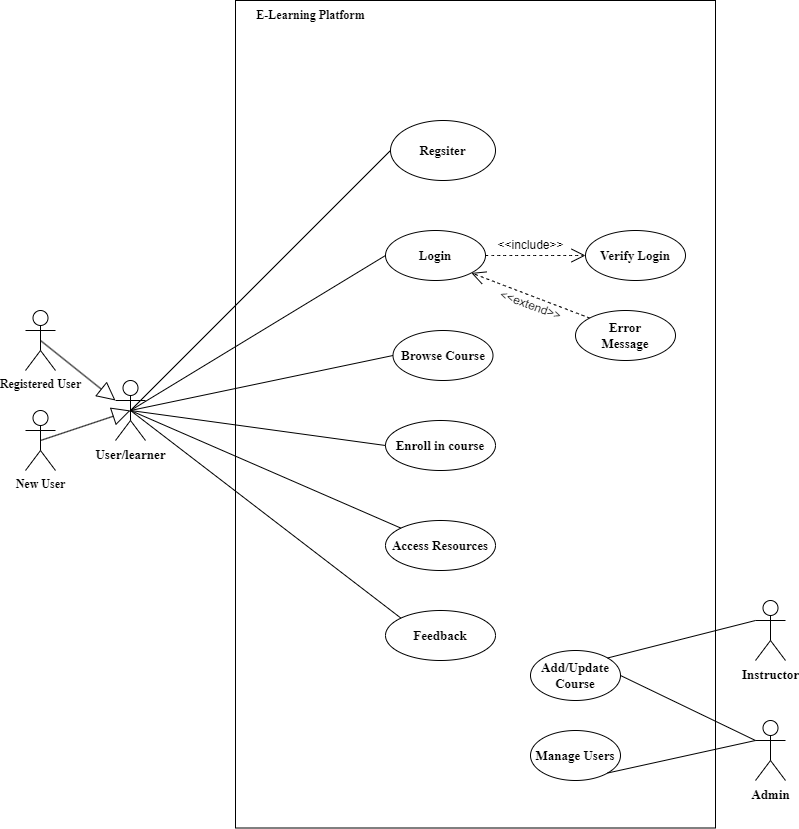

The diagram above was exported from draw.io. Its source (the exported page's mxGraphModel, read from the mxfile embedded in the PNG):
<mxGraphModel dx="2547" dy="743" grid="1" gridSize="10" guides="1" tooltips="1" connect="1" arrows="1" fold="1" page="1" pageScale="1" pageWidth="827" pageHeight="1169" math="0" shadow="0">
  <root>
    <mxCell id="0" />
    <mxCell id="1" parent="0" />
    <mxCell id="Nc-KTU2s-Mydgyx2Z-ea-1" value="" style="rounded=0;whiteSpace=wrap;html=1;fontFamily=Times New Roman;fontSize=13;fontStyle=1" parent="1" vertex="1">
      <mxGeometry x="200" y="20" width="480" height="827.5" as="geometry" />
    </mxCell>
    <mxCell id="Nc-KTU2s-Mydgyx2Z-ea-2" value="User/learner" style="shape=umlActor;verticalLabelPosition=bottom;verticalAlign=top;html=1;outlineConnect=0;fontFamily=Times New Roman;fontSize=13;fontStyle=1" parent="1" vertex="1">
      <mxGeometry x="80" y="400" width="30" height="60" as="geometry" />
    </mxCell>
    <mxCell id="Nc-KTU2s-Mydgyx2Z-ea-5" value="Admin" style="shape=umlActor;verticalLabelPosition=bottom;verticalAlign=top;html=1;outlineConnect=0;fontFamily=Times New Roman;fontSize=13;fontStyle=1" parent="1" vertex="1">
      <mxGeometry x="720" y="740" width="30" height="60" as="geometry" />
    </mxCell>
    <mxCell id="Nc-KTU2s-Mydgyx2Z-ea-6" value="Instructor" style="shape=umlActor;verticalLabelPosition=bottom;verticalAlign=top;html=1;outlineConnect=0;fontFamily=Times New Roman;fontSize=13;fontStyle=1" parent="1" vertex="1">
      <mxGeometry x="720" y="620" width="30" height="60" as="geometry" />
    </mxCell>
    <mxCell id="Nc-KTU2s-Mydgyx2Z-ea-7" value="Regsiter" style="ellipse;whiteSpace=wrap;html=1;fontFamily=Times New Roman;fontSize=13;fontStyle=1" parent="1" vertex="1">
      <mxGeometry x="355" y="140" width="105" height="60" as="geometry" />
    </mxCell>
    <mxCell id="Nc-KTU2s-Mydgyx2Z-ea-8" value="Login" style="ellipse;whiteSpace=wrap;html=1;fontFamily=Times New Roman;fontSize=13;fontStyle=1" parent="1" vertex="1">
      <mxGeometry x="350" y="250" width="100" height="50" as="geometry" />
    </mxCell>
    <mxCell id="Nc-KTU2s-Mydgyx2Z-ea-10" value="Browse Course" style="ellipse;whiteSpace=wrap;html=1;fontFamily=Times New Roman;fontSize=13;fontStyle=1" parent="1" vertex="1">
      <mxGeometry x="357.5" y="350" width="100" height="50" as="geometry" />
    </mxCell>
    <mxCell id="Nc-KTU2s-Mydgyx2Z-ea-11" value="Enroll in course" style="ellipse;whiteSpace=wrap;html=1;fontFamily=Times New Roman;fontSize=13;fontStyle=1" parent="1" vertex="1">
      <mxGeometry x="350" y="440" width="110" height="50" as="geometry" />
    </mxCell>
    <mxCell id="Nc-KTU2s-Mydgyx2Z-ea-12" value="Access Resources" style="ellipse;whiteSpace=wrap;html=1;fontFamily=Times New Roman;fontSize=13;fontStyle=1" parent="1" vertex="1">
      <mxGeometry x="350" y="540" width="110" height="50" as="geometry" />
    </mxCell>
    <mxCell id="Nc-KTU2s-Mydgyx2Z-ea-13" value="Feedback" style="ellipse;whiteSpace=wrap;html=1;fontFamily=Times New Roman;fontSize=13;fontStyle=1" parent="1" vertex="1">
      <mxGeometry x="350" y="630" width="110" height="50" as="geometry" />
    </mxCell>
    <mxCell id="Nc-KTU2s-Mydgyx2Z-ea-14" value="Manage Users" style="ellipse;whiteSpace=wrap;html=1;fontFamily=Times New Roman;fontSize=13;fontStyle=1" parent="1" vertex="1">
      <mxGeometry x="495" y="750" width="90" height="50" as="geometry" />
    </mxCell>
    <mxCell id="Nc-KTU2s-Mydgyx2Z-ea-15" value="Add/Update Course" style="ellipse;whiteSpace=wrap;html=1;fontFamily=Times New Roman;fontSize=13;fontStyle=1" parent="1" vertex="1">
      <mxGeometry x="495" y="670" width="90" height="50" as="geometry" />
    </mxCell>
    <mxCell id="Nc-KTU2s-Mydgyx2Z-ea-18" value="" style="endArrow=none;html=1;rounded=0;fontSize=13;startSize=8;endSize=8;curved=1;exitX=0.5;exitY=0.5;exitDx=0;exitDy=0;exitPerimeter=0;entryX=0;entryY=0.5;entryDx=0;entryDy=0;fontFamily=Times New Roman;fontStyle=1" parent="1" source="Nc-KTU2s-Mydgyx2Z-ea-2" target="Nc-KTU2s-Mydgyx2Z-ea-7" edge="1">
      <mxGeometry width="50" height="50" relative="1" as="geometry">
        <mxPoint x="310" y="500" as="sourcePoint" />
        <mxPoint x="360" y="450" as="targetPoint" />
      </mxGeometry>
    </mxCell>
    <mxCell id="Nc-KTU2s-Mydgyx2Z-ea-19" value="" style="endArrow=none;html=1;rounded=0;fontSize=13;startSize=8;endSize=8;curved=1;entryX=0;entryY=0.5;entryDx=0;entryDy=0;exitX=0.5;exitY=0.5;exitDx=0;exitDy=0;exitPerimeter=0;fontFamily=Times New Roman;fontStyle=1" parent="1" source="Nc-KTU2s-Mydgyx2Z-ea-2" target="Nc-KTU2s-Mydgyx2Z-ea-8" edge="1">
      <mxGeometry width="50" height="50" relative="1" as="geometry">
        <mxPoint x="90" y="430" as="sourcePoint" />
        <mxPoint x="350" y="265" as="targetPoint" />
      </mxGeometry>
    </mxCell>
    <mxCell id="Nc-KTU2s-Mydgyx2Z-ea-20" value="" style="endArrow=none;html=1;rounded=0;fontSize=13;startSize=8;endSize=8;curved=1;entryX=0;entryY=0.5;entryDx=0;entryDy=0;exitX=0.5;exitY=0.5;exitDx=0;exitDy=0;exitPerimeter=0;fontFamily=Times New Roman;fontStyle=1" parent="1" source="Nc-KTU2s-Mydgyx2Z-ea-2" target="Nc-KTU2s-Mydgyx2Z-ea-10" edge="1">
      <mxGeometry width="50" height="50" relative="1" as="geometry">
        <mxPoint x="105" y="440" as="sourcePoint" />
        <mxPoint x="350" y="335" as="targetPoint" />
      </mxGeometry>
    </mxCell>
    <mxCell id="Nc-KTU2s-Mydgyx2Z-ea-21" value="" style="endArrow=none;html=1;rounded=0;fontSize=13;startSize=8;endSize=8;curved=1;entryX=0;entryY=0.5;entryDx=0;entryDy=0;exitX=0.5;exitY=0.5;exitDx=0;exitDy=0;exitPerimeter=0;fontFamily=Times New Roman;fontStyle=1" parent="1" source="Nc-KTU2s-Mydgyx2Z-ea-2" target="Nc-KTU2s-Mydgyx2Z-ea-11" edge="1">
      <mxGeometry width="50" height="50" relative="1" as="geometry">
        <mxPoint x="105" y="440" as="sourcePoint" />
        <mxPoint x="350" y="405" as="targetPoint" />
      </mxGeometry>
    </mxCell>
    <mxCell id="Nc-KTU2s-Mydgyx2Z-ea-22" value="" style="endArrow=none;html=1;rounded=0;fontSize=13;startSize=8;endSize=8;curved=1;entryX=0;entryY=0;entryDx=0;entryDy=0;exitX=0.5;exitY=0.5;exitDx=0;exitDy=0;exitPerimeter=0;fontFamily=Times New Roman;fontStyle=1" parent="1" source="Nc-KTU2s-Mydgyx2Z-ea-2" target="Nc-KTU2s-Mydgyx2Z-ea-12" edge="1">
      <mxGeometry width="50" height="50" relative="1" as="geometry">
        <mxPoint x="105" y="440" as="sourcePoint" />
        <mxPoint x="350" y="475" as="targetPoint" />
      </mxGeometry>
    </mxCell>
    <mxCell id="Nc-KTU2s-Mydgyx2Z-ea-23" value="" style="endArrow=none;html=1;rounded=0;fontSize=13;startSize=8;endSize=8;curved=1;entryX=0;entryY=0;entryDx=0;entryDy=0;exitX=0.5;exitY=0.5;exitDx=0;exitDy=0;exitPerimeter=0;fontFamily=Times New Roman;fontStyle=1" parent="1" source="Nc-KTU2s-Mydgyx2Z-ea-2" target="Nc-KTU2s-Mydgyx2Z-ea-13" edge="1">
      <mxGeometry width="50" height="50" relative="1" as="geometry">
        <mxPoint x="105" y="440" as="sourcePoint" />
        <mxPoint x="363" y="527" as="targetPoint" />
      </mxGeometry>
    </mxCell>
    <mxCell id="Nc-KTU2s-Mydgyx2Z-ea-24" value="Verify Login" style="ellipse;whiteSpace=wrap;html=1;fontFamily=Times New Roman;fontSize=13;fontStyle=1" parent="1" vertex="1">
      <mxGeometry x="550" y="250" width="100" height="50" as="geometry" />
    </mxCell>
    <mxCell id="Nc-KTU2s-Mydgyx2Z-ea-25" value="" style="endArrow=none;html=1;rounded=0;fontSize=13;startSize=8;endSize=8;curved=1;entryX=0;entryY=0.3333333333333333;entryDx=0;entryDy=0;entryPerimeter=0;exitX=1;exitY=1;exitDx=0;exitDy=0;fontFamily=Times New Roman;fontStyle=1" parent="1" source="Nc-KTU2s-Mydgyx2Z-ea-14" target="Nc-KTU2s-Mydgyx2Z-ea-5" edge="1">
      <mxGeometry width="50" height="50" relative="1" as="geometry">
        <mxPoint x="492" y="585" as="sourcePoint" />
        <mxPoint x="750" y="752" as="targetPoint" />
      </mxGeometry>
    </mxCell>
    <mxCell id="Nc-KTU2s-Mydgyx2Z-ea-26" value="" style="endArrow=none;html=1;rounded=0;fontSize=13;startSize=8;endSize=8;curved=1;entryX=0;entryY=0.3333333333333333;entryDx=0;entryDy=0;entryPerimeter=0;exitX=1;exitY=0.5;exitDx=0;exitDy=0;fontFamily=Times New Roman;fontStyle=1" parent="1" source="Nc-KTU2s-Mydgyx2Z-ea-15" target="Nc-KTU2s-Mydgyx2Z-ea-5" edge="1">
      <mxGeometry width="50" height="50" relative="1" as="geometry">
        <mxPoint x="582" y="803" as="sourcePoint" />
        <mxPoint x="730" y="770" as="targetPoint" />
      </mxGeometry>
    </mxCell>
    <mxCell id="Nc-KTU2s-Mydgyx2Z-ea-27" value="" style="endArrow=none;html=1;rounded=0;fontSize=13;startSize=8;endSize=8;curved=1;entryX=0;entryY=0.3333333333333333;entryDx=0;entryDy=0;entryPerimeter=0;exitX=1;exitY=0;exitDx=0;exitDy=0;fontFamily=Times New Roman;fontStyle=1" parent="1" source="Nc-KTU2s-Mydgyx2Z-ea-15" target="Nc-KTU2s-Mydgyx2Z-ea-6" edge="1">
      <mxGeometry width="50" height="50" relative="1" as="geometry">
        <mxPoint x="595" y="705" as="sourcePoint" />
        <mxPoint x="730" y="770" as="targetPoint" />
      </mxGeometry>
    </mxCell>
    <mxCell id="Nc-KTU2s-Mydgyx2Z-ea-28" value="" style="endArrow=open;endSize=12;dashed=1;html=1;rounded=0;fontSize=13;curved=1;exitX=1;exitY=0.5;exitDx=0;exitDy=0;entryX=0;entryY=0.5;entryDx=0;entryDy=0;fontFamily=Times New Roman;fontStyle=1;" parent="1" source="Nc-KTU2s-Mydgyx2Z-ea-8" target="Nc-KTU2s-Mydgyx2Z-ea-24" edge="1">
      <mxGeometry width="160" relative="1" as="geometry">
        <mxPoint x="440" y="304.38" as="sourcePoint" />
        <mxPoint x="510" y="300" as="targetPoint" />
      </mxGeometry>
    </mxCell>
    <mxCell id="T85iFnaJPSLQj1AKokET-1" value="&amp;lt;&amp;lt;include&amp;gt;&amp;gt;" style="text;html=1;align=center;verticalAlign=middle;resizable=0;points=[];autosize=1;strokeColor=none;fillColor=none;rotation=0;" parent="1" vertex="1">
      <mxGeometry x="450" y="250" width="90" height="30" as="geometry" />
    </mxCell>
    <mxCell id="T85iFnaJPSLQj1AKokET-3" value="" style="endArrow=open;endSize=12;dashed=1;html=1;rounded=0;fontSize=13;curved=1;entryX=1;entryY=1;entryDx=0;entryDy=0;fontFamily=Times New Roman;fontStyle=1;exitX=0;exitY=0;exitDx=0;exitDy=0;" parent="1" source="T85iFnaJPSLQj1AKokET-4" target="Nc-KTU2s-Mydgyx2Z-ea-8" edge="1">
      <mxGeometry width="160" relative="1" as="geometry">
        <mxPoint x="540" y="350" as="sourcePoint" />
        <mxPoint x="605" y="374.6" as="targetPoint" />
      </mxGeometry>
    </mxCell>
    <mxCell id="T85iFnaJPSLQj1AKokET-4" value="Error&lt;div&gt;Message&lt;/div&gt;" style="ellipse;whiteSpace=wrap;html=1;fontFamily=Times New Roman;fontSize=13;fontStyle=1" parent="1" vertex="1">
      <mxGeometry x="540" y="330" width="100" height="50" as="geometry" />
    </mxCell>
    <mxCell id="T85iFnaJPSLQj1AKokET-5" value="&amp;lt;&amp;lt;extend&amp;gt;&amp;gt;" style="text;html=1;align=center;verticalAlign=middle;resizable=0;points=[];autosize=1;strokeColor=none;fillColor=none;rotation=20;" parent="1" vertex="1">
      <mxGeometry x="450" y="310" width="90" height="30" as="geometry" />
    </mxCell>
    <mxCell id="T85iFnaJPSLQj1AKokET-7" value="&lt;font face=&quot;Times New Roman&quot;&gt;&lt;b&gt;Registered User&lt;/b&gt;&lt;/font&gt;" style="shape=umlActor;verticalLabelPosition=bottom;verticalAlign=top;html=1;" parent="1" vertex="1">
      <mxGeometry x="-10" y="330" width="30" height="60" as="geometry" />
    </mxCell>
    <mxCell id="T85iFnaJPSLQj1AKokET-9" value="&lt;font face=&quot;Times New Roman&quot;&gt;&lt;b&gt;New User&lt;/b&gt;&lt;/font&gt;" style="shape=umlActor;verticalLabelPosition=bottom;verticalAlign=top;html=1;" parent="1" vertex="1">
      <mxGeometry x="-10" y="430" width="30" height="60" as="geometry" />
    </mxCell>
    <mxCell id="T85iFnaJPSLQj1AKokET-13" value="&lt;b&gt;&lt;font face=&quot;Times New Roman&quot;&gt;E-Learning Platform&lt;/font&gt;&lt;/b&gt;" style="text;html=1;align=center;verticalAlign=middle;resizable=0;points=[];autosize=1;strokeColor=none;fillColor=none;" parent="1" vertex="1">
      <mxGeometry x="210" y="20" width="130" height="30" as="geometry" />
    </mxCell>
    <mxCell id="53TbkGk27mxY8rnDKu2m-1" value="" style="endArrow=block;endSize=16;endFill=0;html=1;rounded=0;exitX=0.5;exitY=0.5;exitDx=0;exitDy=0;exitPerimeter=0;entryX=0;entryY=0.3333333333333333;entryDx=0;entryDy=0;entryPerimeter=0;" edge="1" parent="1" source="T85iFnaJPSLQj1AKokET-7" target="Nc-KTU2s-Mydgyx2Z-ea-2">
      <mxGeometry width="160" relative="1" as="geometry">
        <mxPoint x="-50" y="359.57" as="sourcePoint" />
        <mxPoint x="110" y="359.57" as="targetPoint" />
      </mxGeometry>
    </mxCell>
    <mxCell id="53TbkGk27mxY8rnDKu2m-2" value="" style="endArrow=block;endSize=16;endFill=0;html=1;rounded=0;exitX=0.5;exitY=0.5;exitDx=0;exitDy=0;exitPerimeter=0;entryX=0.5;entryY=0.5;entryDx=0;entryDy=0;entryPerimeter=0;" edge="1" parent="1" source="T85iFnaJPSLQj1AKokET-9" target="Nc-KTU2s-Mydgyx2Z-ea-2">
      <mxGeometry width="160" relative="1" as="geometry">
        <mxPoint x="15" y="370" as="sourcePoint" />
        <mxPoint x="90" y="430" as="targetPoint" />
      </mxGeometry>
    </mxCell>
  </root>
</mxGraphModel>